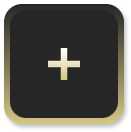

The diagram above was exported from draw.io. Its source (the exported page's mxGraphModel, read from the mxfile embedded in the PNG):
<mxGraphModel dx="2344" dy="438" grid="1" gridSize="10" guides="1" tooltips="1" connect="1" arrows="1" fold="1" page="1" pageScale="1" pageWidth="827" pageHeight="1169" math="0" shadow="0">
  <root>
    <mxCell id="0" />
    <mxCell id="1" parent="0" />
    <mxCell id="2" connectable="0" parent="1" style="group;glass=0;shadow=0;movable=1;resizable=1;rotatable=1;deletable=1;editable=1;locked=0;connectable=1;rounded=0;" value="" vertex="1">
      <mxGeometry height="120" width="120" x="-240" y="3780" as="geometry" />
    </mxCell>
    <mxCell id="3" parent="2" style="rounded=1;whiteSpace=wrap;html=1;gradientColor=#D5C685;gradientDirection=south;fillColor=#262626;strokeColor=none;glass=0;shadow=1;movable=1;resizable=1;rotatable=1;deletable=1;editable=1;locked=0;connectable=1;" value="" vertex="1">
      <mxGeometry height="120" width="120" as="geometry" />
    </mxCell>
    <mxCell id="4" parent="2" style="rounded=1;whiteSpace=wrap;html=1;gradientColor=none;gradientDirection=north;fillColor=#262626;strokeColor=none;glass=0;movable=1;resizable=1;rotatable=1;deletable=1;editable=1;locked=0;connectable=1;" value="" vertex="1">
      <mxGeometry height="108" width="108" x="6" y="6" as="geometry" />
    </mxCell>
    <mxCell id="5" parent="2" style="shape=cross;whiteSpace=wrap;html=1;gradientColor=#D5C685;fillColor=#FFFFFF;strokeColor=none;movable=1;resizable=1;rotatable=1;deletable=1;editable=1;locked=0;connectable=1;" value="" vertex="1">
      <mxGeometry height="32.00000000000001" width="32.00000000000001" x="44.00000000000001" y="44.00000000000001" as="geometry" />
    </mxCell>
  </root>
</mxGraphModel>